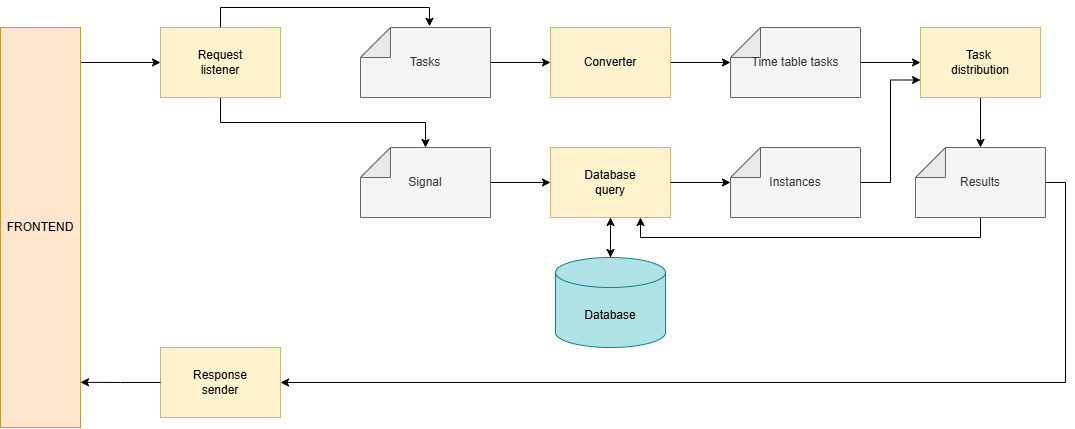

The diagram above was exported from draw.io. Its source (the exported page's mxGraphModel, read from the mxfile embedded in the PNG):
<mxGraphModel dx="1414" dy="1143" grid="1" gridSize="10" guides="1" tooltips="1" connect="1" arrows="1" fold="1" page="0" pageScale="1" pageWidth="827" pageHeight="1169" math="0" shadow="0">
  <root>
    <mxCell id="0" />
    <mxCell id="1" parent="0" />
    <mxCell id="TSD7heyU93ii224zU92p-11" edge="1" parent="1" source="TSD7heyU93ii224zU92p-1" style="edgeStyle=orthogonalEdgeStyle;rounded=0;orthogonalLoop=1;jettySize=auto;html=1;exitX=0;exitY=0.91;exitDx=0;exitDy=0;entryX=0;entryY=0.5;entryDx=0;entryDy=0;exitPerimeter=0;" target="TSD7heyU93ii224zU92p-2">
      <mxGeometry relative="1" as="geometry">
        <Array as="points">
          <mxPoint x="160" y="-5" />
        </Array>
      </mxGeometry>
    </mxCell>
    <mxCell id="TSD7heyU93ii224zU92p-1" parent="1" style="rounded=0;whiteSpace=wrap;html=1;direction=west;fillColor=#ffe6cc;strokeColor=#d79b00;" value="FRONTEND" vertex="1">
      <mxGeometry height="400" width="80" x="80" y="-40" as="geometry" />
    </mxCell>
    <mxCell id="TSD7heyU93ii224zU92p-13" edge="1" parent="1" source="TSD7heyU93ii224zU92p-2" style="edgeStyle=orthogonalEdgeStyle;rounded=0;orthogonalLoop=1;jettySize=auto;html=1;exitX=0.5;exitY=1;exitDx=0;exitDy=0;" target="TSD7heyU93ii224zU92p-4">
      <mxGeometry relative="1" as="geometry" />
    </mxCell>
    <mxCell id="TSD7heyU93ii224zU92p-2" parent="1" style="rounded=0;whiteSpace=wrap;html=1;fillColor=#fff2cc;strokeColor=#d6b656;" value="Request&lt;div&gt;listener&lt;/div&gt;" vertex="1">
      <mxGeometry height="70" width="120" x="240" y="-40" as="geometry" />
    </mxCell>
    <mxCell id="TSD7heyU93ii224zU92p-19" edge="1" parent="1" source="TSD7heyU93ii224zU92p-3" style="edgeStyle=orthogonalEdgeStyle;rounded=0;orthogonalLoop=1;jettySize=auto;html=1;exitX=0.5;exitY=1;exitDx=0;exitDy=0;exitPerimeter=0;entryX=0;entryY=0.5;entryDx=0;entryDy=0;" target="TSD7heyU93ii224zU92p-5">
      <mxGeometry relative="1" as="geometry" />
    </mxCell>
    <mxCell id="TSD7heyU93ii224zU92p-3" parent="1" style="shape=note;whiteSpace=wrap;html=1;backgroundOutline=1;darkOpacity=0.05;direction=north;fillColor=#f5f5f5;fontColor=#333333;strokeColor=#666666;" value="Tasks" vertex="1">
      <mxGeometry height="70" width="130" x="440" y="-40" as="geometry" />
    </mxCell>
    <mxCell id="TSD7heyU93ii224zU92p-22" edge="1" parent="1" source="TSD7heyU93ii224zU92p-4" style="edgeStyle=orthogonalEdgeStyle;rounded=0;orthogonalLoop=1;jettySize=auto;html=1;exitX=0.5;exitY=1;exitDx=0;exitDy=0;exitPerimeter=0;entryX=0;entryY=0.5;entryDx=0;entryDy=0;" target="TSD7heyU93ii224zU92p-21">
      <mxGeometry relative="1" as="geometry" />
    </mxCell>
    <mxCell id="TSD7heyU93ii224zU92p-4" parent="1" style="shape=note;whiteSpace=wrap;html=1;backgroundOutline=1;darkOpacity=0.05;direction=north;fillColor=#f5f5f5;fontColor=#333333;strokeColor=#666666;" value="Signal" vertex="1">
      <mxGeometry height="70" width="130" x="440" y="80" as="geometry" />
    </mxCell>
    <mxCell id="TSD7heyU93ii224zU92p-20" edge="1" parent="1" source="TSD7heyU93ii224zU92p-5" style="edgeStyle=orthogonalEdgeStyle;rounded=0;orthogonalLoop=1;jettySize=auto;html=1;exitX=1;exitY=0.5;exitDx=0;exitDy=0;" target="TSD7heyU93ii224zU92p-16">
      <mxGeometry relative="1" as="geometry" />
    </mxCell>
    <mxCell id="TSD7heyU93ii224zU92p-5" parent="1" style="rounded=0;whiteSpace=wrap;html=1;fillColor=#fff2cc;strokeColor=#d6b656;" value="Converter" vertex="1">
      <mxGeometry height="70" width="120" x="630" y="-40" as="geometry" />
    </mxCell>
    <mxCell id="TSD7heyU93ii224zU92p-12" edge="1" parent="1" source="TSD7heyU93ii224zU92p-2" style="edgeStyle=orthogonalEdgeStyle;rounded=0;orthogonalLoop=1;jettySize=auto;html=1;exitX=0.5;exitY=0;exitDx=0;exitDy=0;entryX=1.017;entryY=0.531;entryDx=0;entryDy=0;entryPerimeter=0;" target="TSD7heyU93ii224zU92p-3">
      <mxGeometry relative="1" as="geometry">
        <Array as="points">
          <mxPoint x="300" y="-60" />
          <mxPoint x="509" y="-60" />
        </Array>
      </mxGeometry>
    </mxCell>
    <mxCell id="TSD7heyU93ii224zU92p-25" edge="1" parent="1" source="TSD7heyU93ii224zU92p-16" style="edgeStyle=orthogonalEdgeStyle;rounded=0;orthogonalLoop=1;jettySize=auto;html=1;exitX=0.5;exitY=1;exitDx=0;exitDy=0;exitPerimeter=0;entryX=0;entryY=0.5;entryDx=0;entryDy=0;" target="TSD7heyU93ii224zU92p-17">
      <mxGeometry relative="1" as="geometry" />
    </mxCell>
    <mxCell id="TSD7heyU93ii224zU92p-16" parent="1" style="shape=note;whiteSpace=wrap;html=1;backgroundOutline=1;darkOpacity=0.05;direction=north;fillColor=#f5f5f5;fontColor=#333333;strokeColor=#666666;" value="Time table tasks" vertex="1">
      <mxGeometry height="70" width="130" x="810" y="-40" as="geometry" />
    </mxCell>
    <mxCell id="TSD7heyU93ii224zU92p-26" edge="1" parent="1" source="TSD7heyU93ii224zU92p-17" style="edgeStyle=orthogonalEdgeStyle;rounded=0;orthogonalLoop=1;jettySize=auto;html=1;exitX=0.5;exitY=1;exitDx=0;exitDy=0;" target="TSD7heyU93ii224zU92p-18">
      <mxGeometry relative="1" as="geometry" />
    </mxCell>
    <mxCell id="TSD7heyU93ii224zU92p-17" parent="1" style="rounded=0;whiteSpace=wrap;html=1;fillColor=#fff2cc;strokeColor=#d6b656;" value="Task&amp;nbsp;&lt;div&gt;distribution&lt;/div&gt;" vertex="1">
      <mxGeometry height="70" width="120" x="1000" y="-40" as="geometry" />
    </mxCell>
    <mxCell id="TSD7heyU93ii224zU92p-28" edge="1" parent="1" source="TSD7heyU93ii224zU92p-18" style="edgeStyle=orthogonalEdgeStyle;rounded=0;orthogonalLoop=1;jettySize=auto;html=1;exitX=0;exitY=0.5;exitDx=0;exitDy=0;exitPerimeter=0;entryX=0.75;entryY=1;entryDx=0;entryDy=0;" target="TSD7heyU93ii224zU92p-21">
      <mxGeometry relative="1" as="geometry" />
    </mxCell>
    <mxCell id="TSD7heyU93ii224zU92p-35" edge="1" parent="1" source="TSD7heyU93ii224zU92p-18" style="edgeStyle=orthogonalEdgeStyle;rounded=0;orthogonalLoop=1;jettySize=auto;html=1;exitX=0.5;exitY=1;exitDx=0;exitDy=0;exitPerimeter=0;entryX=1;entryY=0.5;entryDx=0;entryDy=0;" target="TSD7heyU93ii224zU92p-32">
      <mxGeometry relative="1" as="geometry" />
    </mxCell>
    <mxCell id="TSD7heyU93ii224zU92p-18" parent="1" style="shape=note;whiteSpace=wrap;html=1;backgroundOutline=1;darkOpacity=0.05;direction=north;fillColor=#f5f5f5;fontColor=#333333;strokeColor=#666666;" value="Results" vertex="1">
      <mxGeometry height="70" width="130" x="995" y="80" as="geometry" />
    </mxCell>
    <mxCell id="TSD7heyU93ii224zU92p-30" edge="1" parent="1" source="TSD7heyU93ii224zU92p-21" style="edgeStyle=orthogonalEdgeStyle;rounded=0;orthogonalLoop=1;jettySize=auto;html=1;exitX=0.5;exitY=1;exitDx=0;exitDy=0;" target="TSD7heyU93ii224zU92p-29">
      <mxGeometry relative="1" as="geometry" />
    </mxCell>
    <mxCell id="TSD7heyU93ii224zU92p-21" parent="1" style="rounded=0;whiteSpace=wrap;html=1;fillColor=#fff2cc;strokeColor=#d6b656;" value="Database&lt;div&gt;query&lt;/div&gt;" vertex="1">
      <mxGeometry height="70" width="120" x="630" y="80" as="geometry" />
    </mxCell>
    <mxCell id="TSD7heyU93ii224zU92p-27" edge="1" parent="1" source="TSD7heyU93ii224zU92p-23" style="edgeStyle=orthogonalEdgeStyle;rounded=0;orthogonalLoop=1;jettySize=auto;html=1;exitX=0.5;exitY=1;exitDx=0;exitDy=0;exitPerimeter=0;entryX=0;entryY=0.75;entryDx=0;entryDy=0;" target="TSD7heyU93ii224zU92p-17">
      <mxGeometry relative="1" as="geometry" />
    </mxCell>
    <mxCell id="TSD7heyU93ii224zU92p-23" parent="1" style="shape=note;whiteSpace=wrap;html=1;backgroundOutline=1;darkOpacity=0.05;direction=north;fillColor=#f5f5f5;fontColor=#333333;strokeColor=#666666;" value="Instances" vertex="1">
      <mxGeometry height="70" width="130" x="810" y="80" as="geometry" />
    </mxCell>
    <mxCell id="TSD7heyU93ii224zU92p-24" edge="1" parent="1" source="TSD7heyU93ii224zU92p-21" style="edgeStyle=orthogonalEdgeStyle;rounded=0;orthogonalLoop=1;jettySize=auto;html=1;exitX=1;exitY=0.5;exitDx=0;exitDy=0;entryX=0.5;entryY=0;entryDx=0;entryDy=0;entryPerimeter=0;" target="TSD7heyU93ii224zU92p-23">
      <mxGeometry relative="1" as="geometry" />
    </mxCell>
    <mxCell id="TSD7heyU93ii224zU92p-31" edge="1" parent="1" source="TSD7heyU93ii224zU92p-29" style="edgeStyle=orthogonalEdgeStyle;rounded=0;orthogonalLoop=1;jettySize=auto;html=1;exitX=0.5;exitY=0;exitDx=0;exitDy=0;exitPerimeter=0;entryX=0.5;entryY=1;entryDx=0;entryDy=0;" target="TSD7heyU93ii224zU92p-21">
      <mxGeometry relative="1" as="geometry" />
    </mxCell>
    <mxCell id="TSD7heyU93ii224zU92p-29" parent="1" style="shape=cylinder3;whiteSpace=wrap;html=1;boundedLbl=1;backgroundOutline=1;size=15;fillColor=#b0e3e6;strokeColor=#0e8088;" value="Database" vertex="1">
      <mxGeometry height="90" width="110" x="635" y="190" as="geometry" />
    </mxCell>
    <mxCell id="TSD7heyU93ii224zU92p-32" parent="1" style="rounded=0;whiteSpace=wrap;html=1;fillColor=#fff2cc;strokeColor=#d6b656;" value="Response&lt;div&gt;sender&lt;/div&gt;" vertex="1">
      <mxGeometry height="70" width="120" x="240" y="280" as="geometry" />
    </mxCell>
    <mxCell id="TSD7heyU93ii224zU92p-33" edge="1" parent="1" source="TSD7heyU93ii224zU92p-32" style="edgeStyle=orthogonalEdgeStyle;rounded=0;orthogonalLoop=1;jettySize=auto;html=1;exitX=0;exitY=0.5;exitDx=0;exitDy=0;entryX=0;entryY=0.113;entryDx=0;entryDy=0;entryPerimeter=0;" target="TSD7heyU93ii224zU92p-1">
      <mxGeometry relative="1" as="geometry" />
    </mxCell>
  </root>
</mxGraphModel>